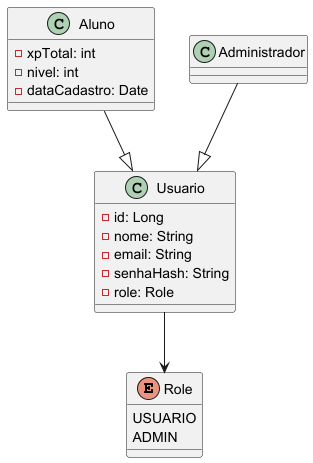

The diagram above was rendered by PlantUML. Its source (embedded in the PNG):
@startuml

' Enum de papéis
enum Role {
  USUARIO
  ADMIN
}

' Classe Pessoa
class Usuario {
  -id: Long
  -nome: String
  -email: String
  -senhaHash: String
  -role: Role
}

' Classe Usuario
class Aluno {
  -xpTotal: int
  -nivel: int
  -dataCadastro: Date
}

' Classe Administrador
class Administrador {
}

' Relacionamentos
Aluno --|> Usuario
Administrador --|> Usuario
Usuario --> Role

@enduml